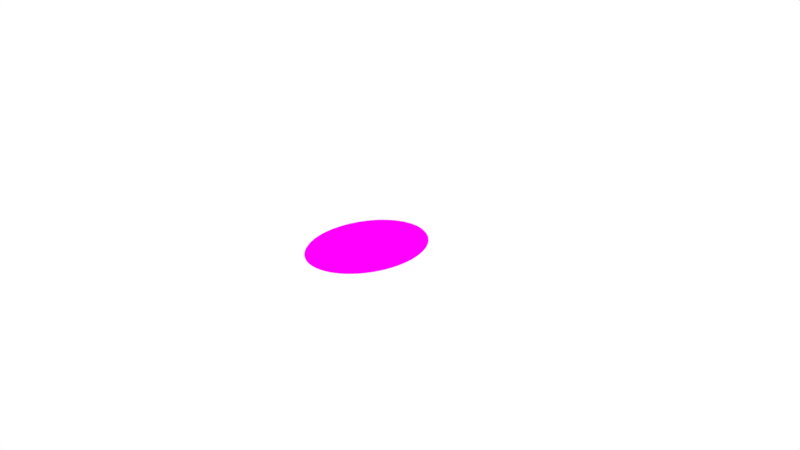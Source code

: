 # Source: PRATO_1.blend  (saved by Blender 2.79.0; exported with 4.5.12 LTS)
import bpy
from mathutils import Matrix  # noqa: F401  (used for matrix-valued properties, if any)

bpy.ops.wm.read_factory_settings(use_empty=True)
scene = bpy.context.scene
scene.name = 'Scene'

# ---- collections
col_collection_1 = bpy.data.collections.new('Collection 1'); scene.collection.children.link(col_collection_1)

# ---- images (referenced by path relative to the original .blend; pixels are not part of the script)
import os
ASSET_DIR = os.environ.get("B2B_ASSET_DIR", "")  # directory of the original .blend (textures are referenced by path, not embedded)
HERE = os.path.dirname(os.path.abspath(__file__))  # packed textures are extracted next to this script under _unpacked/

def load_image(name, relpath, width, height, colorspace="sRGB"):
    """Load a texture the original file referenced (path relative to the .blend, or extracted next to this script)."""
    p = next((c for c in (os.path.join(HERE, relpath), os.path.join(ASSET_DIR, relpath)) if relpath and os.path.exists(c)), "")
    if p:
        img = bpy.data.images.load(p, check_existing=True)
        img.name = name
    else:  # same state as the original file: an image datablock whose file is absent (Cycles renders it pink)
        img = bpy.data.images.new(name, width, height)
        img.source = "FILE"
        img.filepath = "//" + (relpath or name)
    img.colorspace_settings.name = colorspace
    return img
img_g1815_png = load_image('g1815.png', 'g1815.png', 1024, 1024, 'sRGB')

# ---- materials (node trees are filled in below, after node groups)
mat_material_003 = bpy.data.materials.new('Material.003')
mat_material_003.alpha_threshold = 0.0
mat_material_003.roughness = 0.5

# ---- material node trees
mat_material_003.use_nodes = True; mat_material_003.node_tree.nodes.clear()
_N = mat_material_003.node_tree.nodes; _L = mat_material_003.node_tree.links
n0 = _N.new('ShaderNodeOutputMaterial'); n0.name = 'Material Output'; n0.location = (300, 300)
n1 = _N.new('ShaderNodeBsdfDiffuse'); n1.name = 'Diffuse BSDF'; n1.location = (10, 300)
n2 = _N.new('ShaderNodeTexImage'); n2.name = 'Image Texture'; n2.location = (-180, 300)
n2.width = 140
n2.image = img_g1815_png
n2.interpolation = 'Cubic'
_L.new(n1.outputs[0], n0.inputs[0])
_L.new(n2.outputs[0], n1.inputs[0])
n0.is_active_output = True

# ---- world
world_world = bpy.data.worlds.new('World'); scene.world = world_world
world_world.use_nodes = True; world_world.node_tree.nodes.clear()
_N = world_world.node_tree.nodes; _L = world_world.node_tree.links
n0 = _N.new('ShaderNodeOutputWorld'); n0.name = 'World Output'; n0.location = (300, 300)
n1 = _N.new('ShaderNodeBackground'); n1.name = 'Background'; n1.location = (10, 300)
n1.inputs[0].default_value = (1.0, 1.0, 1.0, 1.0)
_L.new(n1.outputs[0], n0.inputs[0])
n0.is_active_output = True
world_world.color = (0.05088, 0.05088, 0.05088)
world_world.use_sun_shadow = False
world_world.sun_shadow_jitter_overblur = 0.0
world_world.cycles.sampling_method = 'MANUAL'

# ---- cameras
cam_camera = bpy.data.cameras.new('Camera')
cam_camera.clip_end = 100.0
cam_camera.lens = 35.0
cam_camera.sensor_width = 32.0
cam_camera.sensor_height = 18.0
cam_camera.ortho_scale = 7.314
cam_camera.dof.focus_distance = 0.0

# ---- lights
light_lamp = bpy.data.lights.new('Lamp', 'POINT')
light_lamp.transmission_factor = 0.0
light_lamp.cutoff_distance = 30.0
light_lamp.energy = 100.0
light_lamp.shadow_buffer_clip_start = 1.001
light_lamp.shadow_soft_size = 0.1
light_lamp.shadow_maximum_resolution = 0.006
light_lamp.use_absolute_resolution = True

# ---- meshes
me_circle = bpy.data.meshes.new('Circle')
me_circle.from_pydata([(9.499e-08, 1.0, -0.06602), (-0.1951, 0.9808, -0.06602), (-0.3827, 0.9239, -0.06602), (-0.5556, 0.8315, -0.06602), (-0.7071, 0.7071, -0.06602), (-0.8315, 0.5556, -0.06602), (-0.9239, 0.3827, -0.06602), (-0.9808, 0.1951, -0.06602), (-1.0, -2.294e-07, -0.06602), (-0.9808, -0.1951, -0.06602), (-0.9239, -0.3827, -0.06602), (-0.8315, -0.5556, -0.06602), (-0.7071, -0.7071, -0.06602), (-0.5556, -0.8315, -0.06602), (-0.3827, -0.9239, -0.06602), (-0.1951, -0.9808, -0.06602), (4.208e-07, -1.0, -0.06602), (0.1951, -0.9808, -0.06602), (0.3827, -0.9239, -0.06602), (0.5556, -0.8315, -0.06602), (0.7071, -0.7071, -0.06602), (0.8315, -0.5556, -0.06602), (0.9239, -0.3827, -0.06602), (0.9808, -0.1951, -0.06602), (1.0, 6.607e-07, -0.06602), (0.9808, 0.1951, -0.06602), (0.9239, 0.3827, -0.06602), (0.8315, 0.5556, -0.06602), (0.7071, 0.7071, -0.06602), (0.5556, 0.8315, -0.06602), (0.3827, 0.9239, -0.06602), (0.1951, 0.9808, -0.06602), (1.521e-07, 1.481, 0.187), (-0.2889, 1.452, 0.187), (-0.5666, 1.368, 0.187), (-0.8226, 1.231, 0.187), (-1.047, 1.047, 0.187), (-1.231, 0.8226, 0.187), (-1.368, 0.5666, 0.187), (-1.452, 0.2889, 0.187), (-1.481, -3.3e-07, 0.187), (-1.452, -0.2889, 0.187), (-1.368, -0.5666, 0.187), (-1.231, -0.8226, 0.187), (-1.047, -1.047, 0.187), (-0.8226, -1.231, 0.187), (-0.5666, -1.368, 0.187), (-0.2889, -1.452, 0.187), (6.345e-07, -1.481, 0.187), (0.2889, -1.452, 0.187), (0.5666, -1.368, 0.187), (0.8226, -1.231, 0.187), (1.047, -1.047, 0.187), (1.231, -0.8226, 0.187), (1.368, -0.5666, 0.187), (1.452, -0.2889, 0.187), (1.481, 9.879e-07, 0.187), (1.452, 0.2889, 0.187), (1.368, 0.5666, 0.187), (1.231, 0.8226, 0.187), (1.047, 1.047, 0.187), (0.8226, 1.231, 0.187), (0.5666, 1.368, 0.187), (0.2889, 1.452, 0.187), (8.191e-08, 0.8898, -0.121), (-0.1736, 0.8727, -0.121), (-0.3405, 0.822, -0.121), (-0.4943, 0.7398, -0.121), (-0.6292, 0.6292, -0.121), (-0.7398, 0.4943, -0.121), (-0.822, 0.3405, -0.121), (-0.8727, 0.1736, -0.121), (-0.8898, -2.063e-07, -0.121), (-0.8727, -0.1736, -0.121), (-0.822, -0.3405, -0.121), (-0.7398, -0.4943, -0.121), (-0.6292, -0.6292, -0.121), (-0.4943, -0.7398, -0.121), (-0.3405, -0.822, -0.121), (-0.1736, -0.8727, -0.121), (3.718e-07, -0.8898, -0.121), (0.1736, -0.8727, -0.121), (0.3405, -0.822, -0.121), (0.4943, -0.7398, -0.121), (0.6292, -0.6292, -0.121), (0.7398, -0.4943, -0.121), (0.822, -0.3405, -0.121), (0.8727, -0.1736, -0.121), (0.8898, 5.857e-07, -0.121), (0.8727, 0.1736, -0.121), (0.822, 0.3405, -0.121), (0.7398, 0.4943, -0.121), (0.6292, 0.6292, -0.121), (0.4943, 0.7398, -0.121), (0.3405, 0.822, -0.121), (0.1736, 0.8727, -0.121)], [], [(16, 15, 47, 48), (3, 2, 34, 35), (30, 29, 61, 62), (17, 16, 48, 49), (4, 3, 35, 36), (31, 30, 62, 63), (18, 17, 49, 50), (5, 4, 36, 37), (0, 31, 63, 32), (19, 18, 50, 51), (6, 5, 37, 38), (20, 19, 51, 52), (7, 6, 38, 39), (21, 20, 52, 53), (8, 7, 39, 40), (22, 21, 53, 54), (9, 8, 40, 41), (23, 22, 54, 55), (10, 9, 41, 42), (24, 23, 55, 56), (11, 10, 42, 43), (25, 24, 56, 57), (12, 11, 43, 44), (26, 25, 57, 58), (13, 12, 44, 45), (27, 26, 58, 59), (14, 13, 45, 46), (1, 0, 32, 33), (28, 27, 59, 60), (15, 14, 46, 47), (2, 1, 33, 34), (29, 28, 60, 61), (15, 16, 80, 79), (65, 66, 67, 68, 69, 70, 71, 72, 73, 74, 75, 76, 77, 78, 79, 80, 81, 82, 83, 84, 85, 86, 87, 88, 89, 90, 91, 92, 93, 94, 95, 64), (2, 3, 67, 66), (29, 30, 94, 93), (16, 17, 81, 80), (3, 4, 68, 67), (30, 31, 95, 94), (17, 18, 82, 81), (4, 5, 69, 68), (31, 0, 64, 95), (18, 19, 83, 82), (5, 6, 70, 69), (19, 20, 84, 83), (6, 7, 71, 70), (20, 21, 85, 84), (7, 8, 72, 71), (21, 22, 86, 85), (8, 9, 73, 72), (22, 23, 87, 86), (9, 10, 74, 73), (23, 24, 88, 87), (10, 11, 75, 74), (24, 25, 89, 88), (11, 12, 76, 75), (25, 26, 90, 89), (12, 13, 77, 76), (26, 27, 91, 90), (13, 14, 78, 77), (0, 1, 65, 64), (27, 28, 92, 91), (14, 15, 79, 78), (1, 2, 66, 65), (28, 29, 93, 92)])
me_circle.polygons.foreach_set('use_smooth', [True] * 65)
_uv = me_circle.uv_layers.new(name='UVMap')
_uv.uv.foreach_set('vector', [0.6525, 0.2648, 0.5987, 0.2402, 0.6528, 0.08601, 0.7363, 0.1241, 0.2284, 0.6441, 0.2593, 0.6936, 0.1266, 0.7917, 0.07843, 0.7149, 0.4587, 0.809, 0.5179, 0.8117, 0.5284, 0.975, 0.4365, 0.9708, 0.7004, 0.2991, 0.6525, 0.2648, 0.7363, 0.1241, 0.8107, 0.1773, 0.2079, 0.5898, 0.2284, 0.6441, 0.07843, 0.7149, 0.04644, 0.6304, 0.4012, 0.7951, 0.4587, 0.809, 0.4365, 0.9708, 0.3472, 0.9493, 0.7406, 0.3418, 0.7004, 0.2991, 0.8107, 0.1773, 0.8733, 0.2436, 0.1986, 0.5327, 0.2079, 0.5898, 0.04644, 0.6304, 0.03189, 0.5416, 0.3474, 0.7705, 0.4012, 0.7951, 0.3472, 0.9493, 0.2636, 0.9112, 0.7716, 0.3913, 0.7406, 0.3418, 0.8733, 0.2436, 0.9215, 0.3205, 0.2009, 0.475, 0.1986, 0.5327, 0.03189, 0.5416, 0.03533, 0.4519, 0.7921, 0.4456, 0.7716, 0.3913, 0.9215, 0.3205, 0.9535, 0.4049, 0.2147, 0.419, 0.2009, 0.475, 0.03533, 0.4519, 0.05662, 0.3647, 0.8014, 0.5027, 0.7921, 0.4456, 0.9535, 0.4049, 0.9681, 0.4937, 0.2395, 0.3667, 0.2147, 0.419, 0.05662, 0.3647, 0.09497, 0.2834, 0.7991, 0.5604, 0.8014, 0.5027, 0.9681, 0.4937, 0.9647, 0.5835, 0.2742, 0.3203, 0.2395, 0.3667, 0.09497, 0.2834, 0.1489, 0.2111, 0.7853, 0.6164, 0.7991, 0.5604, 0.9647, 0.5835, 0.9433, 0.6707, 0.3177, 0.2814, 0.2742, 0.3203, 0.1489, 0.2111, 0.2163, 0.1506, 0.7605, 0.6687, 0.7853, 0.6164, 0.9433, 0.6707, 0.905, 0.752, 0.3681, 0.2516, 0.3177, 0.2814, 0.2163, 0.1506, 0.2946, 0.1042, 0.7258, 0.7151, 0.7605, 0.6687, 0.905, 0.752, 0.851, 0.8243, 0.4236, 0.2321, 0.3681, 0.2516, 0.2946, 0.1042, 0.3808, 0.07374, 0.6823, 0.7539, 0.7258, 0.7151, 0.851, 0.8243, 0.7836, 0.8847, 0.482, 0.2235, 0.4236, 0.2321, 0.3808, 0.07374, 0.4716, 0.06032, 0.6318, 0.7837, 0.6823, 0.7539, 0.7836, 0.8847, 0.7053, 0.9311, 0.5412, 0.2263, 0.482, 0.2235, 0.4716, 0.06032, 0.5634, 0.06446, 0.2995, 0.7363, 0.3474, 0.7705, 0.2636, 0.9112, 0.1892, 0.858, 0.5763, 0.8032, 0.6318, 0.7837, 0.7053, 0.9311, 0.6191, 0.9616, 0.5987, 0.2402, 0.5412, 0.2263, 0.5634, 0.06446, 0.6528, 0.08601, 0.2593, 0.6936, 0.2995, 0.7363, 0.1892, 0.858, 0.1266, 0.7917, 0.5179, 0.8117, 0.5763, 0.8032, 0.6191, 0.9616, 0.5284, 0.975, 0.5987, 0.2402, 0.6525, 0.2648, 0.6339, 0.2959, 0.5867, 0.2743, 0.3239, 0.7094, 0.2886, 0.6719, 0.2615, 0.6285, 0.2435, 0.5809, 0.2354, 0.5308, 0.2375, 0.4802, 0.2496, 0.431, 0.2713, 0.3852, 0.3019, 0.3444, 0.34, 0.3104, 0.3843, 0.2842, 0.433, 0.2671, 0.4843, 0.2596, 0.5362, 0.2621, 0.5867, 0.2743, 0.6339, 0.2959, 0.6759, 0.326, 0.7113, 0.3635, 0.7385, 0.4069, 0.7565, 0.4545, 0.7646, 0.5046, 0.7625, 0.5552, 0.7504, 0.6043, 0.7287, 0.6502, 0.6981, 0.6909, 0.66, 0.7249, 0.6157, 0.751, 0.5669, 0.7681, 0.5156, 0.7756, 0.4637, 0.7732, 0.4132, 0.761, 0.3659, 0.7394, 0.2593, 0.6936, 0.2284, 0.6441, 0.2615, 0.6285, 0.2886, 0.6719, 0.5179, 0.8117, 0.4587, 0.809, 0.4637, 0.7732, 0.5156, 0.7756, 0.6525, 0.2648, 0.7004, 0.2991, 0.6759, 0.326, 0.6339, 0.2959, 0.2284, 0.6441, 0.2079, 0.5898, 0.2435, 0.5809, 0.2615, 0.6285, 0.4587, 0.809, 0.4012, 0.7951, 0.4132, 0.761, 0.4637, 0.7732, 0.7004, 0.2991, 0.7406, 0.3418, 0.7113, 0.3635, 0.6759, 0.326, 0.2079, 0.5898, 0.1986, 0.5327, 0.2354, 0.5308, 0.2435, 0.5809, 0.4012, 0.7951, 0.3474, 0.7705, 0.3659, 0.7394, 0.4132, 0.761, 0.7406, 0.3418, 0.7716, 0.3913, 0.7385, 0.4069, 0.7113, 0.3635, 0.1986, 0.5327, 0.2009, 0.475, 0.2375, 0.4802, 0.2354, 0.5308, 0.7716, 0.3913, 0.7921, 0.4456, 0.7565, 0.4545, 0.7385, 0.4069, 0.2009, 0.475, 0.2147, 0.419, 0.2496, 0.431, 0.2375, 0.4802, 0.7921, 0.4456, 0.8014, 0.5027, 0.7646, 0.5046, 0.7565, 0.4545, 0.2147, 0.419, 0.2395, 0.3667, 0.2713, 0.3852, 0.2496, 0.431, 0.8014, 0.5027, 0.7991, 0.5604, 0.7625, 0.5552, 0.7646, 0.5046, 0.2395, 0.3667, 0.2742, 0.3203, 0.3019, 0.3444, 0.2713, 0.3852, 0.7991, 0.5604, 0.7853, 0.6164, 0.7504, 0.6043, 0.7625, 0.5552, 0.2742, 0.3203, 0.3177, 0.2814, 0.34, 0.3104, 0.3019, 0.3444, 0.7853, 0.6164, 0.7605, 0.6687, 0.7287, 0.6502, 0.7504, 0.6043, 0.3177, 0.2814, 0.3681, 0.2516, 0.3843, 0.2842, 0.34, 0.3104, 0.7605, 0.6687, 0.7258, 0.7151, 0.6981, 0.6909, 0.7287, 0.6502, 0.3681, 0.2516, 0.4236, 0.2321, 0.433, 0.2671, 0.3843, 0.2842, 0.7258, 0.7151, 0.6823, 0.7539, 0.66, 0.7249, 0.6981, 0.6909, 0.4236, 0.2321, 0.482, 0.2235, 0.4843, 0.2596, 0.433, 0.2671, 0.6823, 0.7539, 0.6318, 0.7837, 0.6157, 0.751, 0.66, 0.7249, 0.482, 0.2235, 0.5412, 0.2263, 0.5362, 0.2621, 0.4843, 0.2596, 0.3474, 0.7705, 0.2995, 0.7363, 0.3239, 0.7094, 0.3659, 0.7394, 0.6318, 0.7837, 0.5763, 0.8032, 0.5669, 0.7681, 0.6157, 0.751, 0.5412, 0.2263, 0.5987, 0.2402, 0.5867, 0.2743, 0.5362, 0.2621, 0.2995, 0.7363, 0.2593, 0.6936, 0.2886, 0.6719, 0.3239, 0.7094, 0.5763, 0.8032, 0.5179, 0.8117, 0.5156, 0.7756, 0.5669, 0.7681])
me_circle.materials.append(mat_material_003)
me_circle.use_remesh_preserve_volume = False
me_circle.use_remesh_preserve_attributes = False
me_circle.use_mirror_vertex_groups = False
me_circle.update()

# ---- objects
ob_prato = bpy.data.objects.new('Prato', me_circle)
ob_lamp = bpy.data.objects.new('Lamp', light_lamp)
ob_camera = bpy.data.objects.new('Camera', cam_camera)

# ---- transforms, parenting, visibility, modifiers, constraints
ob_prato.location = (-0.03185, 0.0, 0.04423)
ob_prato.rotation_euler = (0.0, -0.0, -0.1079)
ob_prato.scale = (0.4449, 0.5751, 0.3911)
ob_prato.lineart.crease_threshold = 0.0
_m = ob_prato.modifiers.new('Subsurf', 'SUBSURF')
_m.uv_smooth = 'PRESERVE_CORNERS'
_m.quality = 2
_m = ob_prato.modifiers.new('Solidify', 'SOLIDIFY')
_m.thickness = 0.036
_m.offset = -0.5381
_m.nonmanifold_thickness_mode = 'FIXED'
_m.nonmanifold_merge_threshold = 0.0003
ob_lamp.location = (4.076, 1.005, 5.904)
ob_lamp.rotation_euler = (0.6503, 0.05522, 1.866)
ob_lamp.lock_rotations_4d = False
ob_lamp.empty_display_type = 'ARROWS'
ob_lamp.color = (0.0, 0.0, 0.0, 0.0)
ob_lamp.lineart.crease_threshold = 0.0
ob_camera.location = (7.481, -6.508, 5.344)
ob_camera.rotation_euler = (1.109, 0.0, 0.8149)
ob_camera.lock_rotations_4d = False
ob_camera.empty_display_type = 'ARROWS'
ob_camera.color = (0.0, 0.0, 0.0, 0.0)
ob_camera.display_type = 'WIRE'
ob_camera.lineart.crease_threshold = 0.0

# ---- collection membership
col_collection_1.objects.link(ob_prato)
col_collection_1.objects.link(ob_lamp)
col_collection_1.objects.link(ob_camera)

# ---- scene / render settings (as saved in the file)
scene.camera = ob_camera
scene.frame_start = 1; scene.frame_end = 250; scene.frame_set(1)
scene.render.engine = 'CYCLES'
scene.render.resolution_percentage = 50
scene.render.dither_intensity = 0.0
scene.cycles.use_denoising = False
scene.cycles.samples = 128
scene.cycles.sampling_pattern = 'TABULATED_SOBOL'
scene.cycles.use_adaptive_sampling = False
scene.cycles.use_light_tree = False
scene.cycles.blur_glossy = 0.0
scene.cycles.sample_clamp_indirect = 0.0
scene.view_settings.view_transform = 'Standard'
bpy.context.view_layer.update()
